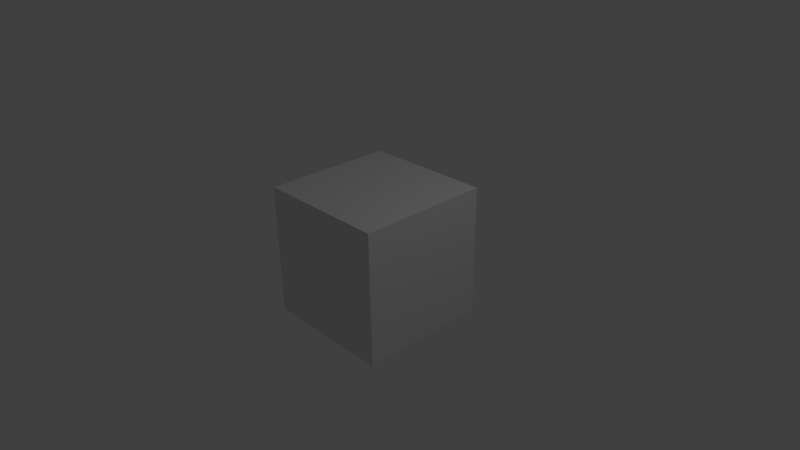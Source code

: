 # Source: block.blend  (saved by Blender 2.57.0; exported with 4.5.12 LTS)
import bpy
from mathutils import Matrix  # noqa: F401  (used for matrix-valued properties, if any)

bpy.ops.wm.read_factory_settings(use_empty=True)
scene = bpy.context.scene
scene.name = 'Scene'

# ---- collections
col_collection_1 = bpy.data.collections.new('Collection 1'); scene.collection.children.link(col_collection_1)

# ---- materials (node trees are filled in below, after node groups)
mat_material = bpy.data.materials.new('Material')
mat_material.alpha_threshold = 0.0
mat_material.use_transparent_shadow = False
mat_material.roughness = 0.5
mat_material.line_color = (0.0, 0.0, 0.0, 1.0)

# ---- material node trees

# ---- world
world_world = bpy.data.worlds.new('World'); scene.world = world_world
world_world.color = (0.05088, 0.05088, 0.05088)
world_world.use_sun_shadow = False
world_world.sun_shadow_jitter_overblur = 0.0
world_world.cycles.sampling_method = 'MANUAL'
world_world.cycles.sample_map_resolution = 256

# ---- cameras
cam_camera = bpy.data.cameras.new('Camera')
cam_camera.clip_end = 100.0
cam_camera.lens = 35.0
cam_camera.ortho_scale = 7.314
cam_camera.dof.focus_distance = 0.0
cam_camera.dof.aperture_fstop = 128.0

# ---- lights
light_lamp = bpy.data.lights.new('Lamp', 'POINT')
light_lamp.transmission_factor = 0.0
light_lamp.cutoff_distance = 30.0
light_lamp.energy = 100.0
light_lamp.shadow_buffer_clip_start = 1.001
light_lamp.shadow_soft_size = 1.0
light_lamp.shadow_maximum_resolution = 0.006
light_lamp.use_absolute_resolution = True
light_lamp.cycles.use_multiple_importance_sampling = False

# ---- meshes
me_cube = bpy.data.meshes.new('Cube')
me_cube.from_pydata([(1.0, 1.0, -1.0), (1.0, -1.0, -1.0), (-1.0, -1.0, -1.0), (-1.0, 1.0, -1.0), (1.0, 1.0, 1.0), (1.0, -1.0, 1.0), (-1.0, -1.0, 1.0), (-1.0, 1.0, 1.0)], [], [(0, 1, 2, 3), (4, 7, 6, 5), (0, 4, 5, 1), (1, 5, 6, 2), (2, 6, 7, 3), (4, 0, 3, 7)])
_uv = me_cube.uv_layers.new(name='UVTex')
_uv.uv.foreach_set('vector', [2.384e-07, 0.5, 0.0, 0.25, 0.25, 0.25, 0.25, 0.5, 0.75, 0.5, 0.5, 0.5, 0.5, 0.25, 0.75, 0.25, 1.0, 0.5, 0.75, 0.5, 0.75, 0.25, 1.0, 0.25, 0.75, 0.0, 0.75, 0.25, 0.5, 0.25, 0.5, 2.98e-08, 0.25, 0.25, 0.5, 0.25, 0.5, 0.5, 0.25, 0.5, 0.75, 0.5, 0.75, 0.75, 0.5, 0.75, 0.5, 0.5])
me_cube.materials.append(mat_material)
me_cube.use_remesh_preserve_volume = False
me_cube.use_remesh_preserve_attributes = False
me_cube.use_mirror_vertex_groups = False
me_cube.update()

# ---- objects
ob_cube = bpy.data.objects.new('Cube', me_cube)
ob_lamp = bpy.data.objects.new('Lamp', light_lamp)
ob_camera = bpy.data.objects.new('Camera', cam_camera)

# ---- transforms, parenting, visibility, modifiers, constraints
ob_cube.location = (0.0, 0.0, 0.0)
ob_cube.lock_rotations_4d = False
ob_cube.empty_display_type = 'ARROWS'
ob_cube.lineart.crease_threshold = 0.0
ob_lamp.location = (4.076, 1.005, 5.904)
ob_lamp.rotation_euler = (0.6503, 0.05522, 1.866)
ob_lamp.lock_rotations_4d = False
ob_lamp.empty_display_type = 'ARROWS'
ob_lamp.color = (0.0, 0.0, 0.0, 0.0)
ob_lamp.lineart.crease_threshold = 0.0
ob_camera.location = (7.481, -6.508, 5.344)
ob_camera.rotation_euler = (1.109, 0.01082, 0.8149)
ob_camera.lock_rotations_4d = False
ob_camera.empty_display_type = 'ARROWS'
ob_camera.color = (0.0, 0.0, 0.0, 0.0)
ob_camera.display_type = 'WIRE'
ob_camera.lineart.crease_threshold = 0.0

# ---- collection membership
col_collection_1.objects.link(ob_cube)
col_collection_1.objects.link(ob_lamp)
col_collection_1.objects.link(ob_camera)

# ---- scene / render settings (as saved in the file)
scene.camera = ob_camera
scene.frame_start = 1; scene.frame_end = 250; scene.frame_set(29)
scene.render.engine = 'BLENDER_EEVEE_NEXT'
scene.render.image_settings.color_mode = 'RGB'
scene.render.image_settings.compression = 90
scene.render.resolution_percentage = 50
scene.render.dither_intensity = 0.0
scene.render.bake_margin = 2
scene.render.bake_bias = 0.0
scene.cycles.use_denoising = False
scene.cycles.samples = 10
scene.cycles.sampling_pattern = 'TABULATED_SOBOL'
scene.cycles.light_sampling_threshold = 0.0
scene.cycles.use_adaptive_sampling = False
scene.cycles.use_light_tree = False
scene.cycles.blur_glossy = 0.0
scene.cycles.volume_bounces = 1
scene.cycles.pixel_filter_type = 'GAUSSIAN'
scene.cycles.sample_clamp_indirect = 0.0
scene.view_settings.view_transform = 'Standard'
bpy.context.view_layer.update()

